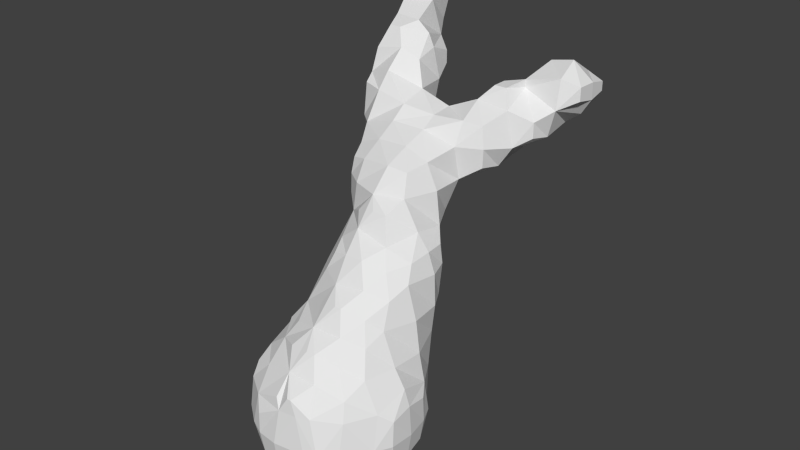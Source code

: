 # Source: LP_Rockpillar_05.blend  (saved by Blender 2.74.0; exported with 4.5.12 LTS)
import bpy
from mathutils import Matrix  # noqa: F401  (used for matrix-valued properties, if any)

bpy.ops.wm.read_factory_settings(use_empty=True)
scene = bpy.context.scene
scene.name = 'Scene'

# ---- collections
col_collection_1 = bpy.data.collections.new('Collection 1'); scene.collection.children.link(col_collection_1)

# ---- world
world_world = bpy.data.worlds.new('World'); scene.world = world_world
world_world.color = (0.05088, 0.05088, 0.05088)
world_world.use_sun_shadow = False
world_world.sun_shadow_jitter_overblur = 0.0
world_world.cycles.sampling_method = 'MANUAL'
world_world.cycles.sample_map_resolution = 256

# ---- meshes
me_mesh_002 = bpy.data.meshes.new('Mesh.002')
me_mesh_002.from_pydata([(-0.9602, -1.538, -1.742), (-0.1369, -2.317, -2.152), (-0.1724, -2.354, -1.86), (-0.5287, -1.888, -2.511), (-0.5806, -1.673, -2.545), (-0.3153, -1.959, -2.58), (-0.3153, -1.673, -2.704), (-0.5918, -1.964, -2.276), (-0.6449, -2.041, -1.86), (-0.7857, -1.632, -2.268), (-0.8686, -1.675, -1.872), (-0.2914, -2.172, -2.284), (-0.38, -2.249, -1.86), (-0.9602, -1.538, -1.625), (-0.1647, -2.353, -1.579), (-0.6084, -2.011, -1.445), (-0.5603, -1.944, -1.22), (-0.8131, -1.675, -1.47), (-0.6206, -1.673, -1.146), (-0.308, -2.217, -1.442), (-0.3153, -2.01, -1.146), (-0.3502, -1.698, -0.9362), (-0.2351, -1.577, -0.729), (-0.9459, -1.256, -2.142), (-0.9544, -1.303, -1.873), (-0.9485, -1.01, -2.11), (-0.9485, -1.01, -2.005), (-0.6305, -1.258, -2.571), (-0.5953, -0.9133, -2.545), (-0.2738, -1.223, -2.782), (-0.3542, -0.8019, -2.64), (-0.8707, -1.326, -2.256), (-0.9269, -1.303, -1.873), (-0.7334, -0.8234, -2.293), (-0.8548, -0.8602, -1.864), (-0.5185, -0.6365, -2.476), (-0.2417, -0.5766, -2.551), (-0.5947, -0.5637, -2.199), (-0.6421, -0.53, -1.86), (-0.3542, -0.4825, -2.313), (-0.2841, -0.31, -1.846), (-0.1248, -0.2135, -1.697), (-0.9602, -1.419, -1.625), (-0.8787, -1.272, -1.47), (-0.6525, -1.273, -1.009), (-0.7965, -0.8424, -1.445), (-0.6295, -0.8292, -1.015), (-0.512, -1.422, -0.8572), (-0.5203, -0.6819, -0.8674), (-0.5403, -1.145, -0.8052), (-0.5444, -0.8481, -0.6692), (-0.5485, -0.7373, -0.3994), (-0.3633, -1.283, -0.6287), (-0.1897, -1.124, -0.1992), (-0.5059, -0.8481, -0.6692), (-0.4028, -0.8624, -0.2363), (-0.6291, -0.558, -1.445), (-0.5774, -0.6011, -1.144), (-0.2841, -0.326, -1.41), (-0.3319, -0.4119, -1.031), (-0.1248, -0.2135, -1.524), (-0.1435, -0.1588, -0.9172), (-0.5485, -0.5808, -0.5331), (-0.5485, -0.5808, -0.3994), (-0.4411, -0.4362, -0.6488), (-0.4676, -0.4362, -0.2363), (-0.215, -0.1276, -0.6145), (-0.2722, -0.01626, -0.2086), (-0.1101, -1.055, 0.0174), (-0.1888, -0.8424, 0.1113), (-0.5508, -0.2727, 0.3795), (-0.5454, -0.2676, 0.6314), (-0.605, -0.0118, 0.3329), (-0.6862, -0.0118, 0.6314), (-0.3539, -0.4527, 0.2581), (-0.3153, -0.4303, 0.6314), (-0.4405, -0.0118, 0.1253), (-0.525, -0.2303, 0.8414), (-0.6042, -0.0118, 0.9387), (-0.3153, -0.288, 0.8902), (-0.3153, -0.0118, 1.058), (-0.1647, 0.2516, -0.07633), (-1.789, 2.201, 2.441), (-1.789, 2.354, 2.441), (-1.789, 2.201, 2.571), (-1.789, 2.354, 2.571), (-0.9593, 0.5057, 0.8063), (-0.9679, 0.8188, 0.806), (-0.9925, 0.4859, 1.047), (-1.015, 0.565, 1.46), (-1.067, 0.8188, 1.047), (-1.088, 0.7511, 1.53), (-0.9567, 1.06, 0.8278), (-1.002, 1.213, 1.085), (-1.163, 1.234, 1.462), (-0.9454, 1.447, 1.25), (-1.016, 1.54, 1.462), (-0.6032, 0.4035, 0.3596), (-0.817, 0.3818, 0.6533), (-0.5484, 0.6559, 0.4151), (-0.6764, 0.8409, 0.6786), (-0.308, 0.3954, 0.1783), (-0.3153, 0.669, 0.3823), (-0.3153, 0.8476, 0.6314), (-0.7529, 0.2659, 1.084), (-0.7306, 0.4664, 1.448), (-0.5275, 1.026, 0.8399), (-0.7306, 0.6486, 1.656), (-0.3153, 0.2449, 1.215), (-0.3153, 0.4526, 1.372), (-0.2993, 0.955, 1.006), (-0.3094, 0.8021, 1.471), (-0.8044, 1.06, 0.8278), (-0.6473, 1.275, 1.051), (-0.5317, 1.435, 1.297), (-0.7372, 1.445, 1.209), (-0.6943, 1.566, 1.446), (-0.4511, 1.229, 1.11), (-0.4111, 1.272, 1.446), (-0.4869, 1.518, 1.574), (-1.064, 0.8425, 1.836), (-0.9813, 0.9937, 2.106), (-1.379, 1.763, 2.068), (-1.411, 1.723, 2.293), (-1.224, 1.234, 1.877), (-1.065, 1.234, 2.185), (-1.188, 1.666, 1.891), (-1.18, 1.519, 2.319), (-1.404, 1.772, 2.551), (-1.146, 1.713, 2.549), (-0.7062, 0.8706, 1.899), (-0.8284, 0.9937, 2.106), (-0.4685, 0.9349, 1.774), (-0.5474, 1.223, 2.028), (-0.7136, 1.223, 2.165), (-0.7101, 1.681, 1.869), (-0.8108, 1.627, 2.319), (-0.4686, 1.223, 1.861), (-0.4869, 1.518, 1.746), (-0.9053, 1.75, 2.515), (-1.434, 2.065, 2.043), (-1.614, 2.064, 2.299), (-1.435, 2.402, 2.046), (-1.598, 2.517, 2.269), (-1.137, 2.083, 1.995), (-0.9786, 2.215, 2.227), (-1.248, 2.474, 2.056), (-1.131, 2.535, 2.23), (-1.55, 2.064, 2.646), (-1.546, 2.506, 2.759), (-1.104, 2.084, 2.621), (-1.164, 2.469, 2.704), (-1.485, 2.742, 2.373), (-1.236, 2.729, 2.301), (-1.483, 2.729, 2.705), (-1.252, 2.742, 2.635), (-0.885, 1.957, 1.991), (-0.8882, 2.096, 2.318), (-0.9244, 2.341, 2.413), (-0.9101, 2.084, 2.517), (-0.9244, 2.341, 2.513), (0.09998, -2.342, -2.183), (0.09998, -2.391, -1.86), (0.3824, -2.337, -2.137), (0.5059, -2.325, -1.873), (0.09998, -2.029, -2.634), (0.09998, -1.673, -2.817), (0.5153, -2.001, -2.591), (0.5153, -1.673, -2.771), (0.09998, -2.236, -2.39), (0.5186, -2.213, -2.276), (0.672, -2.275, -1.873), (0.7685, -1.941, -2.529), (0.8247, -1.673, -2.596), (0.8526, -2.014, -2.276), (0.8523, -2.109, -1.873), (1.047, -1.669, -2.298), (1.092, -1.777, -1.86), (1.17, -1.528, -2.174), (1.202, -1.57, -1.86), (0.145, -2.329, -1.41), (0.2593, -2.297, -1.216), (0.3795, -2.301, -1.406), (0.3102, -2.297, -1.216), (0.06374, -2.274, -1.288), (0.09097, -2.081, -1.037), (-0.07738, -1.854, -0.8568), (0.5456, -2.242, -1.406), (0.4528, -2.057, -1.071), (0.5954, -1.784, -0.9249), (0.1995, -1.895, -0.8088), (0.1018, -1.674, -0.6305), (0.2809, -1.493, -0.3702), (0.3185, -1.895, -0.8088), (0.481, -1.639, -0.6402), (0.3666, -1.493, -0.3702), (0.8523, -2.02, -1.445), (0.8071, -1.943, -1.202), (1.067, -1.677, -1.415), (0.8621, -1.657, -1.05), (1.191, -1.542, -1.534), (0.7465, -1.507, -0.7485), (0.1071, -1.095, -2.917), (0.03548, -1.219, -2.879), (0.1786, -1.003, -2.924), (0.06411, -0.8556, -2.782), (0.3479, -1.098, -2.924), (0.4979, -1.245, -2.824), (0.3479, -1.003, -2.924), (0.4937, -0.8284, -2.658), (0.6395, -0.6541, -2.475), (0.09998, -0.5714, -2.549), (0.3627, -0.6084, -2.504), (0.1107, -0.357, -2.234), (0.1389, -0.239, -1.883), (0.05456, -0.215, -1.79), (0.5068, -0.4986, -2.312), (0.5052, -0.294, -1.819), (0.8449, -1.258, -2.601), (0.7955, -0.9309, -2.534), (1.053, -1.258, -2.385), (0.9371, -0.8269, -2.291), (1.056, -0.7352, -1.86), (1.166, -1.258, -2.177), (1.218, -1.258, -1.86), (1.143, -0.9997, -2.107), (1.154, -0.9429, -1.86), (0.8018, -0.5496, -2.198), (0.8485, -0.5013, -1.86), (0.004046, -1.421, -0.4522), (0.1255, -1.309, -0.2187), (0.6435, -1.395, -0.4716), (0.4967, -1.25, -0.1956), (0.6268, -0.9989, -0.02097), (0.09797, -0.2221, -1.447), (-0.1025, -0.2226, -1.194), (0.09797, -0.2029, -1.447), (0.06158, -0.1385, -1.045), (0.5264, -0.2611, -1.511), (0.6928, -0.2548, -1.108), (0.4282, -0.1991, -1.44), (0.5387, -0.173, -0.9939), (0.09998, -0.006785, -0.6145), (0.09998, 0.12, -0.3319), (0.5153, -0.06464, -0.6145), (0.5112, 0.07017, -0.213), (1.116, -1.258, -1.263), (0.9737, -1.258, -1.03), (1.065, -0.8284, -1.412), (0.9971, -0.8424, -1.03), (1.19, -1.258, -1.47), (1.154, -0.9575, -1.528), (0.8045, -1.257, -0.6118), (0.7711, -1.118, -0.2978), (0.9436, -0.8424, -0.6145), (0.8327, -0.8532, -0.1753), (0.8511, -0.4879, -1.445), (0.8344, -0.4068, -0.9939), (0.7299, -0.2164, -0.8315), (0.8941, -0.4271, -0.6145), (0.8807, -0.4271, -0.1992), (0.7578, -0.1855, -0.6145), (0.7796, -0.1505, -0.1992), (0.09998, -1.096, 0.07077), (0.05916, -0.8367, 0.3013), (0.1704, -0.6944, 0.5004), (0.3499, -1.106, 0.08257), (0.4943, -0.8466, 0.1944), (0.3619, -0.6944, 0.5004), (-0.1065, -0.6328, 0.4135), (0.05916, -0.5663, 0.6359), (0.6266, -0.4271, 0.2692), (0.4259, -0.4361, 0.6359), (0.6304, -0.02349, 0.2045), (0.5724, -0.0118, 0.6314), (0.09998, -0.343, 0.9368), (0.09998, -0.0118, 1.074), (0.3563, -0.3036, 0.9036), (0.4235, -0.0118, 0.9543), (0.7726, -0.722, 0.02933), (0.7872, -0.4271, 0.0615), (0.759, -0.1697, 0.05829), (0.09998, 0.2947, -0.1243), (0.3701, 0.2719, -0.08376), (0.1217, 0.5132, 0.2296), (0.2747, 0.5931, 0.4484), (-0.002209, 0.6436, 0.3771), (0.1353, 0.8159, 0.6182), (0.4329, 0.3431, 0.2161), (0.5512, 0.4376, 0.6205), (0.5153, 0.8188, 0.6283), (0.09998, 0.3114, 1.184), (0.09998, 0.519, 1.31), (0.02405, 0.9376, 1.047), (0.1016, 0.8122, 1.337), (0.5372, 0.3596, 1.059), (0.5153, 0.5434, 1.335), (0.5159, 0.8273, 1.524), (0.2729, 1.067, 0.7879), (0.5153, 1.145, 0.7484), (0.2317, 1.112, 1.047), (0.2412, 1.101, 1.319), (0.5017, 1.332, 1.028), (0.5045, 1.271, 1.494), (0.6311, 1.503, 1.154), (0.6311, 1.503, 1.392), (0.8063, 0.5591, 0.7926), (0.8571, 0.8188, 0.752), (0.8303, 0.5364, 1.047), (0.7827, 0.5636, 1.322), (1.032, 0.8412, 1.021), (0.9364, 0.8445, 1.471), (1.213, 0.9945, 1.142), (1.213, 0.9945, 1.344), (0.8185, 1.145, 0.7694), (0.9464, 1.264, 0.9066), (0.9069, 1.239, 1.645), (0.9164, 1.645, 1.123), (0.7741, 1.645, 1.503), (1.263, 1.234, 1.103), (1.36, 1.219, 1.459), (1.246, 1.649, 1.165), (1.453, 1.649, 1.322), (0.6547, 0.9713, 1.691), (0.6547, 1.163, 1.691), (0.8133, 0.9713, 1.691), (0.9069, 1.239, 1.747), (0.9959, 1.647, 1.902), (1.346, 1.316, 1.83), (1.304, 1.647, 1.968), (1.045, 1.89, 1.226), (0.9941, 1.922, 1.462), (1.19, 1.89, 1.226), (1.335, 1.928, 1.449), (1.039, 1.91, 1.785), (1.346, 1.921, 1.778), (1.573, 1.4, 1.574), (1.585, 1.649, 1.53), (1.573, 1.4, 1.751), (1.585, 1.649, 1.752), (1.576, 1.89, 1.579), (1.576, 1.89, 1.699)], [], [(3, 4, 6, 5), (7, 8, 10, 9), (7, 11, 12, 8), (1, 2, 12, 11), (3, 7, 9, 4), (3, 5, 11, 7), (15, 16, 18, 17), (15, 19, 20, 16), (20, 21, 18, 16), (23, 24, 26, 25), (27, 28, 30, 29), (38, 40, 39, 37), (23, 31, 32, 24), (26, 34, 33, 25), (23, 25, 33, 31), (32, 34, 26, 24), (33, 34, 38, 37), (33, 37, 39, 35), (27, 31, 33, 28), (33, 35, 30, 28), (30, 35, 39, 36), (43, 44, 46, 45), (52, 53, 55, 54), (50, 54, 55, 51), (52, 54, 50, 49), (57, 59, 58, 56), (64, 65, 67, 66), (63, 65, 64, 62), (45, 46, 57, 56), (48, 59, 57, 46), (50, 51, 63, 62), (50, 62, 64, 54), (55, 65, 63, 51), (44, 49, 50, 46), (44, 47, 52, 49), (50, 54, 48, 46), (59, 64, 66, 61), (48, 54, 64, 59), (4, 27, 29, 6), (9, 10, 32, 31), (4, 9, 31, 27), (0, 24, 32, 10), (17, 18, 44, 43), (21, 47, 44, 18), (21, 22, 52, 47), (17, 43, 42, 13), (8, 15, 17, 10), (8, 12, 19, 15), (2, 14, 19, 12), (0, 10, 17, 13), (32, 43, 45, 34), (40, 58, 60, 41), (56, 58, 40, 38), (34, 45, 56, 38), (42, 43, 32, 24), (0, 13, 42, 24), (70, 71, 73, 72), (70, 74, 75, 71), (70, 72, 76, 74), (79, 80, 78, 77), (71, 77, 78, 73), (71, 75, 79, 77), (82, 84, 85, 83), (88, 89, 91, 90), (93, 94, 96, 95), (97, 98, 100, 99), (100, 103, 102, 99), (97, 99, 102, 101), (104, 108, 109, 105), (109, 111, 107, 105), (115, 116, 114, 113), (114, 118, 117, 113), (114, 116, 119, 118), (86, 87, 100, 98), (88, 104, 105, 89), (105, 107, 91, 89), (96, 116, 115, 95), (93, 95, 115, 113), (90, 91, 94, 93), (117, 118, 111, 110), (106, 113, 117, 110), (86, 88, 90, 87), (106, 110, 103, 100), (87, 90, 93, 92), (112, 113, 106, 100), (86, 98, 104, 88), (93, 113, 112, 92), (87, 92, 112, 100), (124, 125, 127, 126), (122, 126, 127, 123), (135, 136, 134, 133), (137, 138, 135, 133), (120, 130, 131, 121), (134, 136, 127, 125), (120, 121, 125, 124), (133, 134, 131, 130), (132, 137, 133, 130), (123, 127, 129, 128), (127, 136, 139, 129), (131, 134, 125, 121), (140, 141, 143, 142), (146, 147, 145, 144), (143, 147, 146, 142), (140, 142, 146, 144), (150, 151, 149, 148), (145, 157, 156, 144), (145, 147, 158, 157), (159, 160, 151, 150), (143, 152, 153, 147), (151, 155, 154, 149), (154, 155, 153, 152), (158, 160, 159, 157), (143, 149, 154, 152), (153, 155, 151, 147), (151, 160, 158, 147), (82, 83, 143, 141), (148, 149, 85, 84), (82, 141, 148, 84), (85, 149, 143, 83), (122, 123, 141, 140), (122, 140, 144, 126), (156, 157, 136, 135), (129, 150, 148, 128), (123, 128, 148, 141), (157, 159, 139, 136), (126, 144, 156, 135), (139, 159, 150, 129), (94, 124, 126, 96), (107, 111, 132, 130), (119, 138, 137, 118), (135, 138, 119, 116), (91, 120, 124, 94), (118, 137, 132, 111), (91, 107, 130, 120), (126, 135, 116, 96), (161, 163, 164, 162), (165, 166, 168, 167), (176, 177, 175, 174), (176, 178, 179, 177), (167, 168, 173, 172), (170, 174, 175, 171), (170, 171, 164, 163), (161, 169, 170, 163), (165, 167, 170, 169), (173, 176, 174, 172), (167, 172, 174, 170), (180, 182, 183, 181), (191, 194, 195, 192), (193, 194, 191, 190), (198, 199, 197, 196), (187, 196, 197, 188), (197, 199, 189, 188), (180, 181, 185, 184), (187, 188, 183, 182), (183, 188, 185, 181), (185, 190, 191, 186), (189, 194, 193, 188), (185, 188, 193, 190), (189, 199, 201, 194), (202, 203, 205, 204), (208, 209, 207, 206), (202, 206, 207, 203), (205, 209, 208, 204), (202, 204, 208, 206), (214, 217, 216, 213), (225, 226, 224, 223), (222, 226, 225, 221), (220, 221, 225, 223), (207, 209, 219, 218), (217, 228, 227, 216), (205, 211, 212, 209), (227, 228, 222, 221), (213, 216, 212, 211), (219, 221, 220, 218), (212, 216, 210, 209), (210, 221, 219, 209), (210, 216, 227, 221), (234, 235, 237, 236), (240, 241, 239, 238), (237, 241, 240, 236), (234, 236, 240, 238), (243, 245, 244, 242), (248, 249, 247, 246), (250, 251, 248, 246), (254, 255, 253, 252), (261, 262, 260, 259), (231, 252, 253, 232), (253, 255, 233, 232), (239, 257, 256, 238), (239, 241, 258, 257), (245, 262, 261, 244), (256, 257, 249, 248), (259, 260, 255, 254), (242, 244, 241, 237), (249, 254, 252, 247), (258, 261, 259, 257), (257, 259, 254, 249), (244, 261, 258, 241), (166, 203, 207, 168), (223, 224, 179, 178), (176, 220, 223, 178), (218, 220, 176, 173), (168, 207, 218, 173), (246, 247, 199, 198), (200, 250, 246, 198), (191, 192, 230, 229), (231, 232, 195, 194), (195, 232, 230, 192), (247, 252, 201, 199), (201, 252, 231, 194), (162, 164, 182, 180), (177, 198, 196, 175), (177, 179, 200, 198), (171, 187, 182, 164), (171, 175, 196, 187), (215, 236, 234, 214), (234, 238, 217, 214), (226, 251, 250, 224), (248, 251, 226, 222), (228, 256, 248, 222), (238, 256, 228, 217), (224, 250, 200, 179), (264, 267, 268, 265), (266, 267, 264, 263), (273, 274, 272, 271), (277, 278, 276, 275), (280, 281, 273, 271), (264, 265, 270, 269), (271, 272, 268, 267), (268, 272, 270, 265), (274, 278, 277, 272), (270, 272, 277, 275), (279, 280, 271, 267), (286, 287, 285, 284), (285, 289, 288, 284), (285, 287, 290, 289), (291, 295, 296, 292), (296, 297, 294, 292), (302, 303, 305, 304), (301, 303, 302, 300), (310, 311, 309, 308), (310, 312, 313, 311), (321, 322, 320, 319), (315, 317, 321, 319), (289, 290, 307, 306), (295, 308, 309, 296), (309, 311, 297, 296), (305, 318, 317, 304), (302, 304, 317, 315), (316, 318, 305, 303), (287, 298, 299, 290), (293, 294, 301, 300), (297, 303, 301, 294), (319, 320, 313, 312), (310, 315, 319, 312), (313, 320, 316, 311), (300, 302, 299, 298), (307, 310, 308, 306), (287, 293, 300, 298), (314, 315, 310, 307), (289, 306, 308, 295), (302, 315, 314, 299), (290, 299, 314, 307), (328, 329, 327, 326), (325, 326, 324, 323), (331, 333, 332, 330), (320, 322, 337, 336), (338, 339, 329, 328), (317, 318, 331, 330), (332, 333, 322, 321), (317, 330, 332, 321), (329, 335, 334, 327), (316, 326, 327, 318), (316, 320, 328, 326), (297, 323, 324, 303), (316, 326, 325, 311), (297, 311, 325, 323), (324, 326, 316, 303), (334, 335, 333, 331), (337, 339, 338, 336), (318, 327, 334, 331), (340, 341, 339, 337), (320, 336, 338, 328), (335, 341, 340, 333), (322, 333, 340, 337), (339, 341, 335, 329), (1, 161, 162, 2), (5, 6, 166, 165), (5, 165, 169, 11), (1, 11, 169, 161), (19, 184, 185, 20), (185, 186, 21, 20), (21, 186, 191, 22), (180, 184, 19, 14), (29, 30, 205, 203), (40, 214, 213, 39), (40, 41, 215, 214), (39, 213, 211, 36), (30, 36, 211, 205), (52, 229, 230, 53), (59, 235, 234, 58), (234, 236, 60, 58), (59, 61, 237, 235), (67, 243, 242, 66), (66, 242, 237, 61), (2, 162, 180, 14), (60, 236, 215, 41), (6, 29, 203, 166), (191, 229, 52, 22), (263, 264, 69, 68), (74, 269, 270, 75), (275, 276, 80, 79), (75, 270, 275, 79), (264, 269, 74, 69), (103, 287, 286, 102), (101, 102, 286, 284), (108, 291, 292, 109), (111, 294, 293, 110), (292, 294, 111, 109), (110, 293, 287, 103), (243, 282, 283, 245), (72, 73, 98, 97), (72, 97, 101, 76), (80, 108, 104, 78), (73, 78, 104, 98), (288, 289, 274, 273), (278, 295, 291, 276), (289, 295, 278, 274), (53, 68, 69, 55), (65, 74, 76, 67), (55, 69, 74, 65), (233, 267, 266, 232), (230, 232, 266, 263), (262, 281, 280, 260), (260, 280, 279, 255), (233, 255, 279, 267), (273, 281, 262, 245), (284, 288, 283, 282), (67, 76, 101, 81), (283, 288, 273, 245), (53, 230, 263, 68), (101, 284, 282, 81), (67, 81, 282, 243), (276, 291, 108, 80)])
_uv = me_mesh_002.uv_layers.new(name='UVMap')
_uv.uv.foreach_set('vector', [0.0, 0.0, 1.0, 0.0, 1.0, 1.0, 0.0, 1.0, 0.0, 0.0, 1.0, 0.0, 1.0, 1.0, 0.0, 1.0, 0.0, 0.0, 1.0, 0.0, 1.0, 1.0, 0.0, 1.0, 0.0, 0.0, 1.0, 0.0, 1.0, 1.0, 0.0, 1.0, 0.0, 0.0, 1.0, 0.0, 1.0, 1.0, 0.0, 1.0, 0.0, 0.0, 1.0, 0.0, 1.0, 1.0, 0.0, 1.0, 0.0, 0.0, 1.0, 0.0, 1.0, 1.0, 0.0, 1.0, 0.0, 0.0, 1.0, 0.0, 1.0, 1.0, 0.0, 1.0, 0.0, 0.0, 1.0, 0.0, 1.0, 1.0, 0.0, 1.0, 0.0, 0.0, 1.0, 0.0, 1.0, 1.0, 0.0, 1.0, 0.0, 0.0, 1.0, 0.0, 1.0, 1.0, 0.0, 1.0, 0.0, 0.0, 1.0, 0.0, 1.0, 1.0, 0.0, 1.0, 0.0, 0.0, 1.0, 0.0, 1.0, 1.0, 0.0, 1.0, 0.0, 0.0, 1.0, 0.0, 1.0, 1.0, 0.0, 1.0, 0.0, 0.0, 1.0, 0.0, 1.0, 1.0, 0.0, 1.0, 0.0, 0.0, 1.0, 0.0, 1.0, 1.0, 0.0, 1.0, 0.0, 0.0, 1.0, 0.0, 1.0, 1.0, 0.0, 1.0, 0.0, 0.0, 1.0, 0.0, 1.0, 1.0, 0.0, 1.0, 0.0, 0.0, 1.0, 0.0, 1.0, 1.0, 0.0, 1.0, 0.0, 0.0, 1.0, 0.0, 1.0, 1.0, 0.0, 1.0, 0.0, 0.0, 1.0, 0.0, 1.0, 1.0, 0.0, 1.0, 0.0, 0.0, 1.0, 0.0, 1.0, 1.0, 0.0, 1.0, 0.0, 0.0, 1.0, 0.0, 1.0, 1.0, 0.0, 1.0, 0.0, 0.0, 1.0, 0.0, 1.0, 1.0, 0.0, 1.0, 0.0, 0.0, 1.0, 0.0, 1.0, 1.0, 0.0, 1.0, 0.0, 0.0, 1.0, 0.0, 1.0, 1.0, 0.0, 1.0, 0.0, 0.0, 1.0, 0.0, 1.0, 1.0, 0.0, 1.0, 0.0, 0.0, 1.0, 0.0, 1.0, 1.0, 0.0, 1.0, 0.0, 0.0, 1.0, 0.0, 1.0, 1.0, 0.0, 1.0, 0.0, 0.0, 1.0, 0.0, 1.0, 1.0, 0.0, 1.0, 0.0, 0.0, 1.0, 0.0, 1.0, 1.0, 0.0, 1.0, 0.0, 0.0, 1.0, 0.0, 1.0, 1.0, 0.0, 1.0, 0.0, 0.0, 1.0, 0.0, 1.0, 1.0, 0.0, 1.0, 0.0, 0.0, 1.0, 0.0, 1.0, 1.0, 0.0, 1.0, 0.0, 0.0, 1.0, 0.0, 1.0, 1.0, 0.0, 1.0, 0.0, 0.0, 1.0, 0.0, 1.0, 1.0, 0.0, 1.0, 0.0, 0.0, 1.0, 0.0, 1.0, 1.0, 0.0, 1.0, 0.0, 0.0, 1.0, 0.0, 1.0, 1.0, 0.0, 1.0, 0.0, 0.0, 1.0, 0.0, 1.0, 1.0, 0.0, 1.0, 0.0, 0.0, 1.0, 0.0, 1.0, 1.0, 0.0, 1.0, 0.0, 0.0, 1.0, 0.0, 1.0, 1.0, 0.0, 1.0, 0.0, 0.0, 1.0, 0.0, 1.0, 1.0, 0.0, 1.0, 0.0, 0.0, 1.0, 0.0, 1.0, 1.0, 0.0, 1.0, 0.0, 0.0, 1.0, 0.0, 1.0, 1.0, 0.0, 1.0, 0.0, 0.0, 1.0, 0.0, 1.0, 1.0, 0.0, 1.0, 0.0, 0.0, 1.0, 0.0, 1.0, 1.0, 0.0, 1.0, 0.0, 0.0, 1.0, 0.0, 1.0, 1.0, 0.0, 1.0, 0.0, 0.0, 1.0, 0.0, 1.0, 1.0, 0.0, 1.0, 0.0, 0.0, 1.0, 0.0, 1.0, 1.0, 0.0, 1.0, 0.0, 0.0, 1.0, 0.0, 1.0, 1.0, 0.0, 1.0, 0.0, 0.0, 1.0, 0.0, 1.0, 1.0, 0.0, 1.0, 0.0, 0.0, 1.0, 0.0, 1.0, 1.0, 0.0, 1.0, 0.0, 0.0, 1.0, 0.0, 1.0, 1.0, 0.0, 1.0, 0.0, 0.0, 1.0, 0.0, 1.0, 1.0, 0.0, 1.0, 0.0, 0.0, 1.0, 0.0, 1.0, 1.0, 0.0, 1.0, 0.0, 0.0, 1.0, 0.0, 1.0, 1.0, 0.0, 1.0, 0.0, 0.0, 1.0, 0.0, 1.0, 1.0, 0.0, 1.0, 0.0, 0.0, 1.0, 0.0, 1.0, 1.0, 0.0, 1.0, 0.0, 0.0, 1.0, 0.0, 1.0, 1.0, 0.0, 1.0, 0.0, 0.0, 1.0, 0.0, 1.0, 1.0, 0.0, 1.0, 0.0, 0.0, 1.0, 0.0, 1.0, 1.0, 0.0, 1.0, 0.0, 0.0, 1.0, 0.0, 1.0, 1.0, 0.0, 1.0, 0.0, 0.0, 1.0, 0.0, 1.0, 1.0, 0.0, 1.0, 0.0, 0.0, 1.0, 0.0, 1.0, 1.0, 0.0, 1.0, 0.0, 0.0, 1.0, 0.0, 1.0, 1.0, 0.0, 1.0, 0.0, 0.0, 1.0, 0.0, 1.0, 1.0, 0.0, 1.0, 0.0, 0.0, 1.0, 0.0, 1.0, 1.0, 0.0, 1.0, 0.0, 0.0, 1.0, 0.0, 1.0, 1.0, 0.0, 1.0, 0.0, 0.0, 1.0, 0.0, 1.0, 1.0, 0.0, 1.0, 0.0, 0.0, 1.0, 0.0, 1.0, 1.0, 0.0, 1.0, 0.0, 0.0, 1.0, 0.0, 1.0, 1.0, 0.0, 1.0, 0.0, 0.0, 1.0, 0.0, 1.0, 1.0, 0.0, 1.0, 0.0, 0.0, 1.0, 0.0, 1.0, 1.0, 0.0, 1.0, 0.0, 0.0, 1.0, 0.0, 1.0, 1.0, 0.0, 1.0, 0.0, 0.0, 1.0, 0.0, 1.0, 1.0, 0.0, 1.0, 0.0, 0.0, 1.0, 0.0, 1.0, 1.0, 0.0, 1.0, 0.0, 0.0, 1.0, 0.0, 1.0, 1.0, 0.0, 1.0, 0.0, 0.0, 1.0, 0.0, 1.0, 1.0, 0.0, 1.0, 0.0, 0.0, 1.0, 0.0, 1.0, 1.0, 0.0, 1.0, 0.0, 0.0, 1.0, 0.0, 1.0, 1.0, 0.0, 1.0, 0.0, 0.0, 1.0, 0.0, 1.0, 1.0, 0.0, 1.0, 0.0, 0.0, 1.0, 0.0, 1.0, 1.0, 0.0, 1.0, 0.0, 0.0, 1.0, 0.0, 1.0, 1.0, 0.0, 1.0, 0.0, 0.0, 1.0, 0.0, 1.0, 1.0, 0.0, 1.0, 0.0, 0.0, 1.0, 0.0, 1.0, 1.0, 0.0, 1.0, 0.0, 0.0, 1.0, 0.0, 1.0, 1.0, 0.0, 1.0, 0.0, 0.0, 1.0, 0.0, 1.0, 1.0, 0.0, 1.0, 0.0, 0.0, 1.0, 0.0, 1.0, 1.0, 0.0, 1.0, 0.0, 0.0, 1.0, 0.0, 1.0, 1.0, 0.0, 1.0, 0.0, 0.0, 1.0, 0.0, 1.0, 1.0, 0.0, 1.0, 0.0, 0.0, 1.0, 0.0, 1.0, 1.0, 0.0, 1.0, 0.0, 0.0, 1.0, 0.0, 1.0, 1.0, 0.0, 1.0, 0.0, 0.0, 1.0, 0.0, 1.0, 1.0, 0.0, 1.0, 0.0, 0.0, 1.0, 0.0, 1.0, 1.0, 0.0, 1.0, 0.0, 0.0, 1.0, 0.0, 1.0, 1.0, 0.0, 1.0, 0.0, 0.0, 1.0, 0.0, 1.0, 1.0, 0.0, 1.0, 0.0, 0.0, 1.0, 0.0, 1.0, 1.0, 0.0, 1.0, 0.0, 0.0, 1.0, 0.0, 1.0, 1.0, 0.0, 1.0, 0.0, 0.0, 1.0, 0.0, 1.0, 1.0, 0.0, 1.0, 0.0, 0.0, 1.0, 0.0, 1.0, 1.0, 0.0, 1.0, 0.0, 0.0, 1.0, 0.0, 1.0, 1.0, 0.0, 1.0, 0.0, 0.0, 1.0, 0.0, 1.0, 1.0, 0.0, 1.0, 0.0, 0.0, 1.0, 0.0, 1.0, 1.0, 0.0, 1.0, 0.0, 0.0, 1.0, 0.0, 1.0, 1.0, 0.0, 1.0, 0.0, 0.0, 1.0, 0.0, 1.0, 1.0, 0.0, 1.0, 0.0, 0.0, 1.0, 0.0, 1.0, 1.0, 0.0, 1.0, 0.0, 0.0, 1.0, 0.0, 1.0, 1.0, 0.0, 1.0, 0.0, 0.0, 1.0, 0.0, 1.0, 1.0, 0.0, 1.0, 0.0, 0.0, 1.0, 0.0, 1.0, 1.0, 0.0, 1.0, 0.0, 0.0, 1.0, 0.0, 1.0, 1.0, 0.0, 1.0, 0.0, 0.0, 1.0, 0.0, 1.0, 1.0, 0.0, 1.0, 0.0, 0.0, 1.0, 0.0, 1.0, 1.0, 0.0, 1.0, 0.0, 0.0, 1.0, 0.0, 1.0, 1.0, 0.0, 1.0, 0.0, 0.0, 1.0, 0.0, 1.0, 1.0, 0.0, 1.0, 0.0, 0.0, 1.0, 0.0, 1.0, 1.0, 0.0, 1.0, 0.0, 0.0, 1.0, 0.0, 1.0, 1.0, 0.0, 1.0, 0.0, 0.0, 1.0, 0.0, 1.0, 1.0, 0.0, 1.0, 0.0, 0.0, 1.0, 0.0, 1.0, 1.0, 0.0, 1.0, 0.0, 0.0, 1.0, 0.0, 1.0, 1.0, 0.0, 1.0, 0.0, 0.0, 1.0, 0.0, 1.0, 1.0, 0.0, 1.0, 0.0, 0.0, 1.0, 0.0, 1.0, 1.0, 0.0, 1.0, 0.0, 0.0, 1.0, 0.0, 1.0, 1.0, 0.0, 1.0, 0.0, 0.0, 1.0, 0.0, 1.0, 1.0, 0.0, 1.0, 0.0, 0.0, 1.0, 0.0, 1.0, 1.0, 0.0, 1.0, 0.0, 0.0, 1.0, 0.0, 1.0, 1.0, 0.0, 1.0, 0.0, 0.0, 1.0, 0.0, 1.0, 1.0, 0.0, 1.0, 0.0, 0.0, 1.0, 0.0, 1.0, 1.0, 0.0, 1.0, 0.0, 0.0, 1.0, 0.0, 1.0, 1.0, 0.0, 1.0, 0.0, 0.0, 1.0, 0.0, 1.0, 1.0, 0.0, 1.0, 0.0, 0.0, 1.0, 0.0, 1.0, 1.0, 0.0, 1.0, 0.0, 0.0, 1.0, 0.0, 1.0, 1.0, 0.0, 1.0, 0.0, 0.0, 1.0, 0.0, 1.0, 1.0, 0.0, 1.0, 0.0, 0.0, 1.0, 0.0, 1.0, 1.0, 0.0, 1.0, 0.0, 0.0, 1.0, 0.0, 1.0, 1.0, 0.0, 1.0, 0.0, 0.0, 1.0, 0.0, 1.0, 1.0, 0.0, 1.0, 0.0, 0.0, 1.0, 0.0, 1.0, 1.0, 0.0, 1.0, 0.0, 0.0, 1.0, 0.0, 1.0, 1.0, 0.0, 1.0, 0.0, 0.0, 1.0, 0.0, 1.0, 1.0, 0.0, 1.0, 0.0, 0.0, 1.0, 0.0, 1.0, 1.0, 0.0, 1.0, 0.0, 0.0, 1.0, 0.0, 1.0, 1.0, 0.0, 1.0, 0.0, 0.0, 1.0, 0.0, 1.0, 1.0, 0.0, 1.0, 0.0, 0.0, 1.0, 0.0, 1.0, 1.0, 0.0, 1.0, 0.0, 0.0, 1.0, 0.0, 1.0, 1.0, 0.0, 1.0, 0.0, 0.0, 1.0, 0.0, 1.0, 1.0, 0.0, 1.0, 0.0, 0.0, 1.0, 0.0, 1.0, 1.0, 0.0, 1.0, 0.0, 0.0, 1.0, 0.0, 1.0, 1.0, 0.0, 1.0, 0.0, 0.0, 1.0, 0.0, 1.0, 1.0, 0.0, 1.0, 0.0, 0.0, 1.0, 0.0, 1.0, 1.0, 0.0, 1.0, 0.0, 0.0, 1.0, 0.0, 1.0, 1.0, 0.0, 1.0, 0.0, 0.0, 1.0, 0.0, 1.0, 1.0, 0.0, 1.0, 0.0, 0.0, 1.0, 0.0, 1.0, 1.0, 0.0, 1.0, 0.0, 0.0, 1.0, 0.0, 1.0, 1.0, 0.0, 1.0, 0.0, 0.0, 1.0, 0.0, 1.0, 1.0, 0.0, 1.0, 0.0, 0.0, 1.0, 0.0, 1.0, 1.0, 0.0, 1.0, 0.0, 0.0, 1.0, 0.0, 1.0, 1.0, 0.0, 1.0, 0.0, 0.0, 1.0, 0.0, 1.0, 1.0, 0.0, 1.0, 0.0, 0.0, 1.0, 0.0, 1.0, 1.0, 0.0, 1.0, 0.0, 0.0, 1.0, 0.0, 1.0, 1.0, 0.0, 1.0, 0.0, 0.0, 1.0, 0.0, 1.0, 1.0, 0.0, 1.0, 0.0, 0.0, 1.0, 0.0, 1.0, 1.0, 0.0, 1.0, 0.0, 0.0, 1.0, 0.0, 1.0, 1.0, 0.0, 1.0, 0.0, 0.0, 1.0, 0.0, 1.0, 1.0, 0.0, 1.0, 0.0, 0.0, 1.0, 0.0, 1.0, 1.0, 0.0, 1.0, 0.0, 0.0, 1.0, 0.0, 1.0, 1.0, 0.0, 1.0, 0.0, 0.0, 1.0, 0.0, 1.0, 1.0, 0.0, 1.0, 0.0, 0.0, 1.0, 0.0, 1.0, 1.0, 0.0, 1.0, 0.0, 0.0, 1.0, 0.0, 1.0, 1.0, 0.0, 1.0, 0.0, 0.0, 1.0, 0.0, 1.0, 1.0, 0.0, 1.0, 0.0, 0.0, 1.0, 0.0, 1.0, 1.0, 0.0, 1.0, 0.0, 0.0, 1.0, 0.0, 1.0, 1.0, 0.0, 1.0, 0.0, 0.0, 1.0, 0.0, 1.0, 1.0, 0.0, 1.0, 0.0, 0.0, 1.0, 0.0, 1.0, 1.0, 0.0, 1.0, 0.0, 0.0, 1.0, 0.0, 1.0, 1.0, 0.0, 1.0, 0.0, 0.0, 1.0, 0.0, 1.0, 1.0, 0.0, 1.0, 0.0, 0.0, 1.0, 0.0, 1.0, 1.0, 0.0, 1.0, 0.0, 0.0, 1.0, 0.0, 1.0, 1.0, 0.0, 1.0, 0.0, 0.0, 1.0, 0.0, 1.0, 1.0, 0.0, 1.0, 0.0, 0.0, 1.0, 0.0, 1.0, 1.0, 0.0, 1.0, 0.0, 0.0, 1.0, 0.0, 1.0, 1.0, 0.0, 1.0, 0.0, 0.0, 1.0, 0.0, 1.0, 1.0, 0.0, 1.0, 0.0, 0.0, 1.0, 0.0, 1.0, 1.0, 0.0, 1.0, 0.0, 0.0, 1.0, 0.0, 1.0, 1.0, 0.0, 1.0, 0.0, 0.0, 1.0, 0.0, 1.0, 1.0, 0.0, 1.0, 0.0, 0.0, 1.0, 0.0, 1.0, 1.0, 0.0, 1.0, 0.0, 0.0, 1.0, 0.0, 1.0, 1.0, 0.0, 1.0, 0.0, 0.0, 1.0, 0.0, 1.0, 1.0, 0.0, 1.0, 0.0, 0.0, 1.0, 0.0, 1.0, 1.0, 0.0, 1.0, 0.0, 0.0, 1.0, 0.0, 1.0, 1.0, 0.0, 1.0, 0.0, 0.0, 1.0, 0.0, 1.0, 1.0, 0.0, 1.0, 0.0, 0.0, 1.0, 0.0, 1.0, 1.0, 0.0, 1.0, 0.0, 0.0, 1.0, 0.0, 1.0, 1.0, 0.0, 1.0, 0.0, 0.0, 1.0, 0.0, 1.0, 1.0, 0.0, 1.0, 0.0, 0.0, 1.0, 0.0, 1.0, 1.0, 0.0, 1.0, 0.0, 0.0, 1.0, 0.0, 1.0, 1.0, 0.0, 1.0, 0.0, 0.0, 1.0, 0.0, 1.0, 1.0, 0.0, 1.0, 0.0, 0.0, 1.0, 0.0, 1.0, 1.0, 0.0, 1.0, 0.0, 0.0, 1.0, 0.0, 1.0, 1.0, 0.0, 1.0, 0.0, 0.0, 1.0, 0.0, 1.0, 1.0, 0.0, 1.0, 0.0, 0.0, 1.0, 0.0, 1.0, 1.0, 0.0, 1.0, 0.0, 0.0, 1.0, 0.0, 1.0, 1.0, 0.0, 1.0, 0.0, 0.0, 1.0, 0.0, 1.0, 1.0, 0.0, 1.0, 0.0, 0.0, 1.0, 0.0, 1.0, 1.0, 0.0, 1.0, 0.0, 0.0, 1.0, 0.0, 1.0, 1.0, 0.0, 1.0, 0.0, 0.0, 1.0, 0.0, 1.0, 1.0, 0.0, 1.0, 0.0, 0.0, 1.0, 0.0, 1.0, 1.0, 0.0, 1.0, 0.0, 0.0, 1.0, 0.0, 1.0, 1.0, 0.0, 1.0, 0.0, 0.0, 1.0, 0.0, 1.0, 1.0, 0.0, 1.0, 0.0, 0.0, 1.0, 0.0, 1.0, 1.0, 0.0, 1.0, 0.0, 0.0, 1.0, 0.0, 1.0, 1.0, 0.0, 1.0, 0.0, 0.0, 1.0, 0.0, 1.0, 1.0, 0.0, 1.0, 0.0, 0.0, 1.0, 0.0, 1.0, 1.0, 0.0, 1.0, 0.0, 0.0, 1.0, 0.0, 1.0, 1.0, 0.0, 1.0, 0.0, 0.0, 1.0, 0.0, 1.0, 1.0, 0.0, 1.0, 0.0, 0.0, 1.0, 0.0, 1.0, 1.0, 0.0, 1.0, 0.0, 0.0, 1.0, 0.0, 1.0, 1.0, 0.0, 1.0, 0.0, 0.0, 1.0, 0.0, 1.0, 1.0, 0.0, 1.0, 0.0, 0.0, 1.0, 0.0, 1.0, 1.0, 0.0, 1.0, 0.0, 0.0, 1.0, 0.0, 1.0, 1.0, 0.0, 1.0, 0.0, 0.0, 1.0, 0.0, 1.0, 1.0, 0.0, 1.0, 0.0, 0.0, 1.0, 0.0, 1.0, 1.0, 0.0, 1.0, 0.0, 0.0, 1.0, 0.0, 1.0, 1.0, 0.0, 1.0, 0.0, 0.0, 1.0, 0.0, 1.0, 1.0, 0.0, 1.0, 0.0, 0.0, 1.0, 0.0, 1.0, 1.0, 0.0, 1.0, 0.0, 0.0, 1.0, 0.0, 1.0, 1.0, 0.0, 1.0, 0.0, 0.0, 1.0, 0.0, 1.0, 1.0, 0.0, 1.0, 0.0, 0.0, 1.0, 0.0, 1.0, 1.0, 0.0, 1.0, 0.0, 0.0, 1.0, 0.0, 1.0, 1.0, 0.0, 1.0, 0.0, 0.0, 1.0, 0.0, 1.0, 1.0, 0.0, 1.0, 0.0, 0.0, 1.0, 0.0, 1.0, 1.0, 0.0, 1.0, 0.0, 0.0, 1.0, 0.0, 1.0, 1.0, 0.0, 1.0, 0.0, 0.0, 1.0, 0.0, 1.0, 1.0, 0.0, 1.0, 0.0, 0.0, 1.0, 0.0, 1.0, 1.0, 0.0, 1.0, 0.0, 0.0, 1.0, 0.0, 1.0, 1.0, 0.0, 1.0, 0.0, 0.0, 1.0, 0.0, 1.0, 1.0, 0.0, 1.0, 0.0, 0.0, 1.0, 0.0, 1.0, 1.0, 0.0, 1.0, 0.0, 0.0, 1.0, 0.0, 1.0, 1.0, 0.0, 1.0, 0.0, 0.0, 1.0, 0.0, 1.0, 1.0, 0.0, 1.0, 0.0, 0.0, 1.0, 0.0, 1.0, 1.0, 0.0, 1.0, 0.0, 0.0, 1.0, 0.0, 1.0, 1.0, 0.0, 1.0, 0.0, 0.0, 1.0, 0.0, 1.0, 1.0, 0.0, 1.0, 0.0, 0.0, 1.0, 0.0, 1.0, 1.0, 0.0, 1.0, 0.0, 0.0, 1.0, 0.0, 1.0, 1.0, 0.0, 1.0, 0.0, 0.0, 1.0, 0.0, 1.0, 1.0, 0.0, 1.0, 0.0, 0.0, 1.0, 0.0, 1.0, 1.0, 0.0, 1.0, 0.0, 0.0, 1.0, 0.0, 1.0, 1.0, 0.0, 1.0, 0.0, 0.0, 1.0, 0.0, 1.0, 1.0, 0.0, 1.0, 0.0, 0.0, 1.0, 0.0, 1.0, 1.0, 0.0, 1.0, 0.0, 0.0, 1.0, 0.0, 1.0, 1.0, 0.0, 1.0, 0.0, 0.0, 1.0, 0.0, 1.0, 1.0, 0.0, 1.0, 0.0, 0.0, 1.0, 0.0, 1.0, 1.0, 0.0, 1.0, 0.0, 0.0, 1.0, 0.0, 1.0, 1.0, 0.0, 1.0, 0.0, 0.0, 1.0, 0.0, 1.0, 1.0, 0.0, 1.0, 0.0, 0.0, 1.0, 0.0, 1.0, 1.0, 0.0, 1.0, 0.0, 0.0, 1.0, 0.0, 1.0, 1.0, 0.0, 1.0, 0.0, 0.0, 1.0, 0.0, 1.0, 1.0, 0.0, 1.0, 0.0, 0.0, 1.0, 0.0, 1.0, 1.0, 0.0, 1.0, 0.0, 0.0, 1.0, 0.0, 1.0, 1.0, 0.0, 1.0, 0.0, 0.0, 1.0, 0.0, 1.0, 1.0, 0.0, 1.0, 0.0, 0.0, 1.0, 0.0, 1.0, 1.0, 0.0, 1.0, 0.0, 0.0, 1.0, 0.0, 1.0, 1.0, 0.0, 1.0, 0.0, 0.0, 1.0, 0.0, 1.0, 1.0, 0.0, 1.0, 0.0, 0.0, 1.0, 0.0, 1.0, 1.0, 0.0, 1.0, 0.0, 0.0, 1.0, 0.0, 1.0, 1.0, 0.0, 1.0, 0.0, 0.0, 1.0, 0.0, 1.0, 1.0, 0.0, 1.0, 0.0, 0.0, 1.0, 0.0, 1.0, 1.0, 0.0, 1.0, 0.0, 0.0, 1.0, 0.0, 1.0, 1.0, 0.0, 1.0, 0.0, 0.0, 1.0, 0.0, 1.0, 1.0, 0.0, 1.0, 0.0, 0.0, 1.0, 0.0, 1.0, 1.0, 0.0, 1.0, 0.0, 0.0, 1.0, 0.0, 1.0, 1.0, 0.0, 1.0, 0.0, 0.0, 1.0, 0.0, 1.0, 1.0, 0.0, 1.0, 0.0, 0.0, 1.0, 0.0, 1.0, 1.0, 0.0, 1.0, 0.0, 0.0, 1.0, 0.0, 1.0, 1.0, 0.0, 1.0, 0.0, 0.0, 1.0, 0.0, 1.0, 1.0, 0.0, 1.0, 0.0, 0.0, 1.0, 0.0, 1.0, 1.0, 0.0, 1.0, 0.0, 0.0, 1.0, 0.0, 1.0, 1.0, 0.0, 1.0, 0.0, 0.0, 1.0, 0.0, 1.0, 1.0, 0.0, 1.0, 0.0, 0.0, 1.0, 0.0, 1.0, 1.0, 0.0, 1.0, 0.0, 0.0, 1.0, 0.0, 1.0, 1.0, 0.0, 1.0, 0.0, 0.0, 1.0, 0.0, 1.0, 1.0, 0.0, 1.0, 0.0, 0.0, 1.0, 0.0, 1.0, 1.0, 0.0, 1.0, 0.0, 0.0, 1.0, 0.0, 1.0, 1.0, 0.0, 1.0, 0.0, 0.0, 1.0, 0.0, 1.0, 1.0, 0.0, 1.0, 0.0, 0.0, 1.0, 0.0, 1.0, 1.0, 0.0, 1.0, 0.0, 0.0, 1.0, 0.0, 1.0, 1.0, 0.0, 1.0, 0.0, 0.0, 1.0, 0.0, 1.0, 1.0, 0.0, 1.0, 0.0, 0.0, 1.0, 0.0, 1.0, 1.0, 0.0, 1.0, 0.0, 0.0, 1.0, 0.0, 1.0, 1.0, 0.0, 1.0, 0.0, 0.0, 1.0, 0.0, 1.0, 1.0, 0.0, 1.0, 0.0, 0.0, 1.0, 0.0, 1.0, 1.0, 0.0, 1.0, 0.0, 0.0, 1.0, 0.0, 1.0, 1.0, 0.0, 1.0, 0.0, 0.0, 1.0, 0.0, 1.0, 1.0, 0.0, 1.0, 0.0, 0.0, 1.0, 0.0, 1.0, 1.0, 0.0, 1.0, 0.0, 0.0, 1.0, 0.0, 1.0, 1.0, 0.0, 1.0, 0.0, 0.0, 1.0, 0.0, 1.0, 1.0, 0.0, 1.0, 0.0, 0.0, 1.0, 0.0, 1.0, 1.0, 0.0, 1.0, 0.0, 0.0, 1.0, 0.0, 1.0, 1.0, 0.0, 1.0, 0.0, 0.0, 1.0, 0.0, 1.0, 1.0, 0.0, 1.0, 0.0, 0.0, 1.0, 0.0, 1.0, 1.0, 0.0, 1.0, 0.0, 0.0, 1.0, 0.0, 1.0, 1.0, 0.0, 1.0, 0.0, 0.0, 1.0, 0.0, 1.0, 1.0, 0.0, 1.0, 0.0, 0.0, 1.0, 0.0, 1.0, 1.0, 0.0, 1.0, 0.0, 0.0, 1.0, 0.0, 1.0, 1.0, 0.0, 1.0, 0.0, 0.0, 1.0, 0.0, 1.0, 1.0, 0.0, 1.0, 0.0, 0.0, 1.0, 0.0, 1.0, 1.0, 0.0, 1.0, 0.0, 0.0, 1.0, 0.0, 1.0, 1.0, 0.0, 1.0, 0.0, 0.0, 1.0, 0.0, 1.0, 1.0, 0.0, 1.0, 0.0, 0.0, 1.0, 0.0, 1.0, 1.0, 0.0, 1.0, 0.0, 0.0, 1.0, 0.0, 1.0, 1.0, 0.0, 1.0, 0.0, 0.0, 1.0, 0.0, 1.0, 1.0, 0.0, 1.0, 0.0, 0.0, 1.0, 0.0, 1.0, 1.0, 0.0, 1.0, 0.0, 0.0, 1.0, 0.0, 1.0, 1.0, 0.0, 1.0, 0.0, 0.0, 1.0, 0.0, 1.0, 1.0, 0.0, 1.0, 0.0, 0.0, 1.0, 0.0, 1.0, 1.0, 0.0, 1.0, 0.0, 0.0, 1.0, 0.0, 1.0, 1.0, 0.0, 1.0, 0.0, 0.0, 1.0, 0.0, 1.0, 1.0, 0.0, 1.0, 0.0, 0.0, 1.0, 0.0, 1.0, 1.0, 0.0, 1.0, 0.0, 0.0, 1.0, 0.0, 1.0, 1.0, 0.0, 1.0, 0.0, 0.0, 1.0, 0.0, 1.0, 1.0, 0.0, 1.0, 0.0, 0.0, 1.0, 0.0, 1.0, 1.0, 0.0, 1.0, 0.0, 0.0, 1.0, 0.0, 1.0, 1.0, 0.0, 1.0, 0.0, 0.0, 1.0, 0.0, 1.0, 1.0, 0.0, 1.0, 0.0, 0.0, 1.0, 0.0, 1.0, 1.0, 0.0, 1.0, 0.0, 0.0, 1.0, 0.0, 1.0, 1.0, 0.0, 1.0, 0.0, 0.0, 1.0, 0.0, 1.0, 1.0, 0.0, 1.0, 0.0, 0.0, 1.0, 0.0, 1.0, 1.0, 0.0, 1.0, 0.0, 0.0, 1.0, 0.0, 1.0, 1.0, 0.0, 1.0, 0.0, 0.0, 1.0, 0.0, 1.0, 1.0, 0.0, 1.0, 0.0, 0.0, 1.0, 0.0, 1.0, 1.0, 0.0, 1.0, 0.0, 0.0, 1.0, 0.0, 1.0, 1.0, 0.0, 1.0, 0.0, 0.0, 1.0, 0.0, 1.0, 1.0, 0.0, 1.0, 0.0, 0.0, 1.0, 0.0, 1.0, 1.0, 0.0, 1.0, 0.0, 0.0, 1.0, 0.0, 1.0, 1.0, 0.0, 1.0, 0.0, 0.0, 1.0, 0.0, 1.0, 1.0, 0.0, 1.0, 0.0, 0.0, 1.0, 0.0, 1.0, 1.0, 0.0, 1.0, 0.0, 0.0, 1.0, 0.0, 1.0, 1.0, 0.0, 1.0, 0.0, 0.0, 1.0, 0.0, 1.0, 1.0, 0.0, 1.0, 0.0, 0.0, 1.0, 0.0, 1.0, 1.0, 0.0, 1.0, 0.0, 0.0, 1.0, 0.0, 1.0, 1.0, 0.0, 1.0, 0.0, 0.0, 1.0, 0.0, 1.0, 1.0, 0.0, 1.0, 0.0, 0.0, 1.0, 0.0, 1.0, 1.0, 0.0, 1.0, 0.0, 0.0, 1.0, 0.0, 1.0, 1.0, 0.0, 1.0, 0.0, 0.0, 1.0, 0.0, 1.0, 1.0, 0.0, 1.0, 0.0, 0.0, 1.0, 0.0, 1.0, 1.0, 0.0, 1.0, 0.0, 0.0, 1.0, 0.0, 1.0, 1.0, 0.0, 1.0])
me_mesh_002.use_remesh_preserve_volume = False
me_mesh_002.use_remesh_preserve_attributes = False
me_mesh_002.use_mirror_vertex_groups = False
me_mesh_002.update()

# ---- objects
ob_rockpillar_05 = bpy.data.objects.new('rockpillar_05', me_mesh_002)

# ---- transforms, parenting, visibility, modifiers, constraints
ob_rockpillar_05.location = (0.0, 0.0, 0.0)
ob_rockpillar_05.scale = (3.751, 3.751, 3.751)
ob_rockpillar_05.lineart.crease_threshold = 0.0
_m = ob_rockpillar_05.modifiers.new('Displace', 'DISPLACE')
_m.strength = 0.5
_m.direction = 'RGB_TO_XYZ'
_m.texture_coords = 'GLOBAL'

# ---- collection membership
col_collection_1.objects.link(ob_rockpillar_05)

# ---- scene / render settings (as saved in the file)
scene.frame_start = 1; scene.frame_end = 250; scene.frame_set(1)
scene.render.engine = 'BLENDER_EEVEE_NEXT'
scene.render.resolution_percentage = 50
scene.render.dither_intensity = 0.0
scene.cycles.use_denoising = False
scene.cycles.samples = 10
scene.cycles.sampling_pattern = 'TABULATED_SOBOL'
scene.cycles.light_sampling_threshold = 0.0
scene.cycles.use_adaptive_sampling = False
scene.cycles.use_light_tree = False
scene.cycles.blur_glossy = 0.0
scene.cycles.pixel_filter_type = 'GAUSSIAN'
scene.cycles.sample_clamp_indirect = 0.0
scene.view_settings.view_transform = 'Standard'
bpy.context.view_layer.update()

# ---- added for rendering (the .blend has no active camera and no usable light): camera, sun
cam_auto = bpy.data.cameras.new('AutoCamera')
cam_auto.lens = 50.0
cam_auto.sensor_width = 36.0
cam_auto.clip_end = 1000.0
ob_auto_camera = bpy.data.objects.new('AutoCamera', cam_auto)
scene.collection.objects.link(ob_auto_camera)
ob_auto_camera.location = (29.1871, -35.0316, 23.3249)
ob_auto_camera.rotation_euler = (1.09748, -7.21219e-08, 0.694738)
scene.camera = ob_auto_camera
light_auto_sun = bpy.data.lights.new('AutoSun', 'SUN')
light_auto_sun.energy = 3.0
light_auto_sun.angle = 0.0523599
ob_auto_sun = bpy.data.objects.new('AutoSun', light_auto_sun)
scene.collection.objects.link(ob_auto_sun)
ob_auto_sun.rotation_euler = (0.872665, 0.174533, 0.523599)
bpy.context.view_layer.update()
